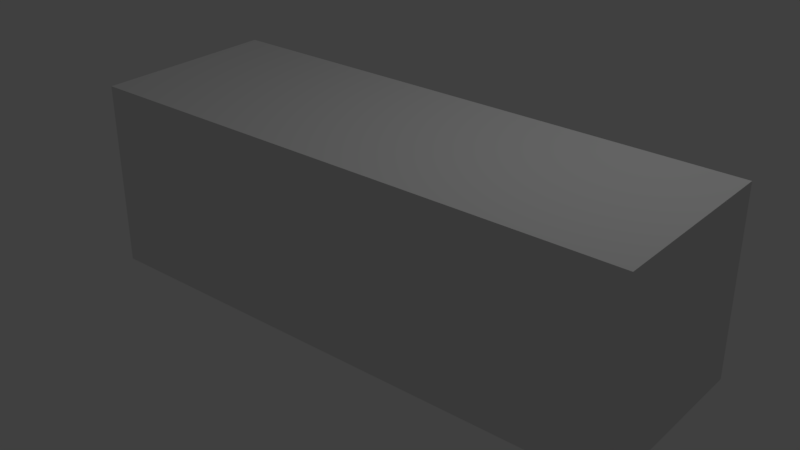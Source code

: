 # Source: anim0.blend  (saved by Blender 2.79.0; exported with 4.5.12 LTS)
import bpy
from mathutils import Matrix  # noqa: F401  (used for matrix-valued properties, if any)

bpy.ops.wm.read_factory_settings(use_empty=True)
scene = bpy.context.scene
scene.name = 'Scene'

# ---- collections
col_collection_1 = bpy.data.collections.new('Collection 1'); scene.collection.children.link(col_collection_1)

# ---- materials (node trees are filled in below, after node groups)
mat_material = bpy.data.materials.new('Material')
mat_material.alpha_threshold = 0.0
mat_material.use_transparent_shadow = False
mat_material.roughness = 0.5
mat_material.line_color = (0.0, 0.0, 0.0, 1.0)

# ---- material node trees

# ---- world
world_world = bpy.data.worlds.new('World'); scene.world = world_world
world_world.color = (0.05088, 0.05088, 0.05088)
world_world.use_sun_shadow = False
world_world.sun_shadow_jitter_overblur = 0.0
world_world.cycles.sampling_method = 'MANUAL'

# ---- lights
light_lamp = bpy.data.lights.new('Lamp', 'POINT')
light_lamp.transmission_factor = 0.0
light_lamp.cutoff_distance = 30.0
light_lamp.energy = 100.0
light_lamp.shadow_buffer_clip_start = 1.001
light_lamp.shadow_soft_size = 0.1
light_lamp.shadow_maximum_resolution = 0.006
light_lamp.use_absolute_resolution = True

# ---- meshes
me_cube = bpy.data.meshes.new('Cube')
me_cube.from_pydata([(2.992, 1.0, -1.0), (2.992, -1.0, -1.0), (-2.992, -1.0, -1.0), (-2.992, 1.0, -1.0), (2.992, 1.0, 1.0), (2.992, -1.0, 1.0), (-2.992, -1.0, 1.0), (-2.992, 1.0, 1.0), (-1.105, 1.0, -1.0), (-1.105, -1.0, -1.0), (-1.105, 1.0, 1.0), (-1.105, -1.0, 1.0), (0.8367, 1.0, -1.0), (0.8367, -1.0, -1.0), (0.8367, 1.0, 1.0), (0.8367, -1.0, 1.0)], [], [(8, 9, 2, 3), (10, 7, 6, 11), (0, 4, 5, 1), (9, 11, 6, 2), (2, 6, 7, 3), (10, 8, 3, 7), (14, 12, 8, 10), (13, 15, 11, 9), (14, 10, 11, 15), (12, 13, 9, 8), (0, 1, 13, 12), (4, 14, 15, 5), (1, 5, 15, 13), (4, 0, 12, 14)])
me_cube.materials.append(mat_material)
me_cube.use_remesh_preserve_volume = False
me_cube.use_remesh_preserve_attributes = False
me_cube.use_mirror_vertex_groups = False
me_cube.update()
arm_armature = bpy.data.armatures.new('Armature')  # bones are not reproduced

# ---- objects
ob_armature = bpy.data.objects.new('Armature', arm_armature)
ob_cube = bpy.data.objects.new('Cube', me_cube)
ob_lamp = bpy.data.objects.new('Lamp', light_lamp)

# ---- transforms, parenting, visibility, modifiers, constraints
ob_armature.location = (0.0, 0.0, 0.0)
ob_armature.lineart.crease_threshold = 0.0
ob_cube.parent = ob_armature
ob_cube.location = (1.992, -2.98e-08, 0.0)
ob_cube.lock_rotations_4d = False
ob_cube.empty_display_type = 'ARROWS'
ob_cube.lineart.crease_threshold = 0.0
_vg = ob_cube.vertex_groups.new(name='Bone')
for _i, _w in zip([0, 1, 2, 3, 5, 6, 7, 8, 9, 10, 11, 12, 13, 14, 15], [0.008142, 0.009466, 0.9704, 0.9727, 0.01162, 0.9744, 0.9668, 0.4904, 0.4899, 0.4834, 0.493, 0.2493, 0.2497, 0.2417, 0.2523]): _vg.add([_i], _w, 'REPLACE')
_vg = ob_cube.vertex_groups.new(name='Bone.001')
_vg = ob_cube.vertex_groups.new(name='Bone.002')
for _i, _w in zip([0, 1, 2, 3, 4, 5, 6, 7, 8, 9, 10, 11, 12, 13, 14, 15], [0.9709, 0.9703, 0.00923, 0.004531, 0.9781, 0.9692, 0.001284, 0.0164, 0.4877, 0.4897, 0.4972, 0.4852, 0.7293, 0.73, 0.7377, 0.7272]): _vg.add([_i], _w, 'REPLACE')
_m = ob_cube.modifiers.new('Armature', 'ARMATURE')
_m.object = ob_armature
ob_lamp.location = (4.076, 1.005, 5.904)
ob_lamp.rotation_euler = (0.6503, 0.05522, 1.866)
ob_lamp.lock_rotations_4d = False
ob_lamp.empty_display_type = 'ARROWS'
ob_lamp.color = (0.0, 0.0, 0.0, 0.0)
ob_lamp.lineart.crease_threshold = 0.0

# ---- collection membership
col_collection_1.objects.link(ob_armature)
col_collection_1.objects.link(ob_cube)
col_collection_1.objects.link(ob_lamp)

# ---- scene / render settings (as saved in the file)
scene.frame_start = 1; scene.frame_end = 250; scene.frame_set(1)
scene.render.engine = 'BLENDER_EEVEE_NEXT'
scene.render.resolution_percentage = 50
scene.render.dither_intensity = 0.0
scene.cycles.use_denoising = False
scene.cycles.samples = 128
scene.cycles.sampling_pattern = 'TABULATED_SOBOL'
scene.cycles.use_adaptive_sampling = False
scene.cycles.use_light_tree = False
scene.cycles.blur_glossy = 0.0
scene.cycles.sample_clamp_indirect = 0.0
scene.view_settings.view_transform = 'Standard'
bpy.context.view_layer.update()

# ---- added for rendering (the .blend has no active camera): camera
cam_auto = bpy.data.cameras.new('AutoCamera')
cam_auto.lens = 50.0
cam_auto.sensor_width = 36.0
cam_auto.clip_end = 1000.0
ob_auto_camera = bpy.data.objects.new('AutoCamera', cam_auto)
scene.collection.objects.link(ob_auto_camera)
ob_auto_camera.location = (8.11648, -7.3491, 4.8994)
ob_auto_camera.rotation_euler = (1.09748, -7.21219e-08, 0.694738)
scene.camera = ob_auto_camera
bpy.context.view_layer.update()
